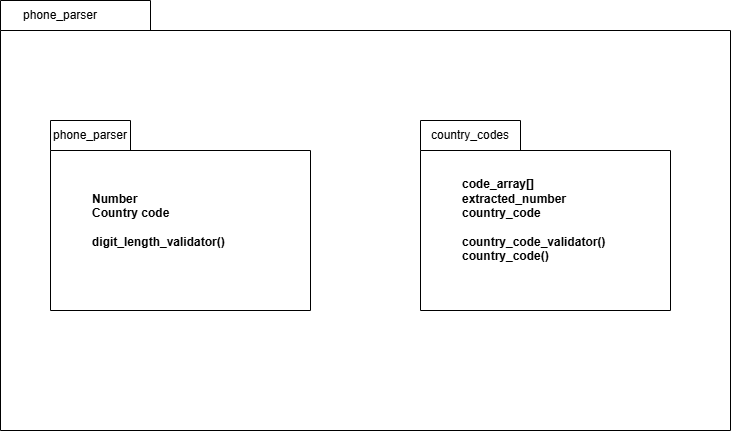

The diagram above was exported from draw.io. Its source (the exported page's mxGraphModel, read from the mxfile embedded in the PNG):
<mxGraphModel dx="1094" dy="897" grid="1" gridSize="10" guides="1" tooltips="1" connect="1" arrows="1" fold="1" page="1" pageScale="1" pageWidth="827" pageHeight="1169" math="0" shadow="0">
  <root>
    <mxCell id="0" />
    <mxCell id="1" parent="0" />
    <mxCell id="upQDmEpr5HdCqAZFs9_i-1" parent="1" style="shape=folder;fontStyle=1;spacingTop=10;tabWidth=150;tabHeight=30;tabPosition=left;html=1;whiteSpace=wrap;" value="" vertex="1">
      <mxGeometry height="430" width="730" x="40" y="160" as="geometry" />
    </mxCell>
    <mxCell id="upQDmEpr5HdCqAZFs9_i-2" parent="1" style="shape=folder;fontStyle=1;spacingTop=10;tabWidth=80;tabHeight=30;tabPosition=left;html=1;whiteSpace=wrap;align=left;" value="&lt;blockquote style=&quot;margin: 0 0 0 40px; border: none; padding: 0px;&quot;&gt;Number&lt;div&gt;Country code&lt;/div&gt;&lt;div&gt;&lt;br&gt;&lt;/div&gt;&lt;div style=&quot;&quot;&gt;digit_length_validator()&lt;/div&gt;&lt;/blockquote&gt;" vertex="1">
      <mxGeometry height="190" width="260" x="90" y="280" as="geometry" />
    </mxCell>
    <mxCell id="upQDmEpr5HdCqAZFs9_i-3" parent="1" style="text;html=1;whiteSpace=wrap;strokeColor=none;fillColor=none;align=center;verticalAlign=middle;rounded=0;" value="phone_parser" vertex="1">
      <mxGeometry height="30" width="60" x="70" y="160" as="geometry" />
    </mxCell>
    <mxCell id="upQDmEpr5HdCqAZFs9_i-4" parent="1" style="text;html=1;whiteSpace=wrap;strokeColor=none;fillColor=none;align=center;verticalAlign=middle;rounded=0;" value="phone_parser" vertex="1">
      <mxGeometry height="30" width="60" x="100" y="280" as="geometry" />
    </mxCell>
    <mxCell id="upQDmEpr5HdCqAZFs9_i-5" parent="1" style="shape=folder;fontStyle=1;spacingTop=10;tabWidth=100;tabHeight=30;tabPosition=left;html=1;whiteSpace=wrap;align=left;" value="&lt;blockquote style=&quot;margin: 0 0 0 40px; border: none; padding: 0px;&quot;&gt;code_array[]&lt;/blockquote&gt;&lt;div&gt;&lt;blockquote style=&quot;margin: 0 0 0 40px; border: none; padding: 0px;&quot;&gt;&lt;div&gt;extracted_number&lt;/div&gt;&lt;div&gt;country_code&lt;/div&gt;&lt;div&gt;&lt;br&gt;&lt;/div&gt;&lt;div&gt;country_code_validator()&lt;/div&gt;&lt;div&gt;country_code()&lt;/div&gt;&lt;/blockquote&gt;&lt;/div&gt;" vertex="1">
      <mxGeometry height="190" width="250" x="460" y="280" as="geometry" />
    </mxCell>
    <mxCell id="upQDmEpr5HdCqAZFs9_i-6" parent="1" style="text;html=1;whiteSpace=wrap;strokeColor=none;fillColor=none;align=center;verticalAlign=middle;rounded=0;" value="country_codes" vertex="1">
      <mxGeometry height="30" width="60" x="480" y="280" as="geometry" />
    </mxCell>
  </root>
</mxGraphModel>